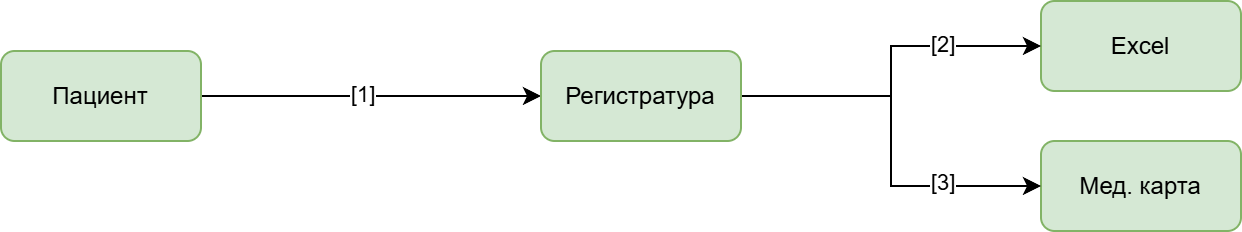

The diagram above was exported from draw.io. Its source (the exported page's mxGraphModel, read from the mxfile embedded in the PNG):
<mxGraphModel dx="943" dy="1596" grid="1" gridSize="10" guides="1" tooltips="1" connect="1" arrows="1" fold="1" page="1" pageScale="1" pageWidth="850" pageHeight="1100" math="0" shadow="0">
  <root>
    <mxCell id="0" />
    <mxCell id="1" parent="0" />
    <mxCell id="FXWMvN4rO59WaWkvGpLQ-1" style="edgeStyle=orthogonalEdgeStyle;rounded=0;orthogonalLoop=1;jettySize=auto;html=1;exitX=1;exitY=0.5;exitDx=0;exitDy=0;entryX=0;entryY=0.5;entryDx=0;entryDy=0;" edge="1" parent="1" source="FXWMvN4rO59WaWkvGpLQ-3" target="FXWMvN4rO59WaWkvGpLQ-10">
      <mxGeometry relative="1" as="geometry" />
    </mxCell>
    <mxCell id="FXWMvN4rO59WaWkvGpLQ-2" value="[1]" style="edgeLabel;html=1;align=center;verticalAlign=middle;resizable=0;points=[];" vertex="1" connectable="0" parent="FXWMvN4rO59WaWkvGpLQ-1">
      <mxGeometry x="-0.0479" y="1" relative="1" as="geometry">
        <mxPoint as="offset" />
      </mxGeometry>
    </mxCell>
    <mxCell id="FXWMvN4rO59WaWkvGpLQ-3" value="Пациент" style="rounded=1;whiteSpace=wrap;html=1;fillColor=#d5e8d4;strokeColor=#82b366;" vertex="1" parent="1">
      <mxGeometry x="70" y="-435" width="100" height="45" as="geometry" />
    </mxCell>
    <mxCell id="FXWMvN4rO59WaWkvGpLQ-4" value="Excel" style="rounded=1;whiteSpace=wrap;html=1;fillColor=#d5e8d4;strokeColor=#82b366;" vertex="1" parent="1">
      <mxGeometry x="590" y="-460" width="100" height="45" as="geometry" />
    </mxCell>
    <mxCell id="FXWMvN4rO59WaWkvGpLQ-5" value="Мед. карта" style="rounded=1;whiteSpace=wrap;html=1;fillColor=#d5e8d4;strokeColor=#82b366;" vertex="1" parent="1">
      <mxGeometry x="590" y="-390" width="100" height="45" as="geometry" />
    </mxCell>
    <mxCell id="FXWMvN4rO59WaWkvGpLQ-6" style="edgeStyle=orthogonalEdgeStyle;rounded=0;orthogonalLoop=1;jettySize=auto;html=1;exitX=1;exitY=0.5;exitDx=0;exitDy=0;entryX=0;entryY=0.5;entryDx=0;entryDy=0;" edge="1" parent="1" source="FXWMvN4rO59WaWkvGpLQ-10" target="FXWMvN4rO59WaWkvGpLQ-4">
      <mxGeometry relative="1" as="geometry" />
    </mxCell>
    <mxCell id="FXWMvN4rO59WaWkvGpLQ-7" value="[2]" style="edgeLabel;html=1;align=center;verticalAlign=middle;resizable=0;points=[];" vertex="1" connectable="0" parent="FXWMvN4rO59WaWkvGpLQ-6">
      <mxGeometry x="0.4392" y="1" relative="1" as="geometry">
        <mxPoint as="offset" />
      </mxGeometry>
    </mxCell>
    <mxCell id="FXWMvN4rO59WaWkvGpLQ-8" style="edgeStyle=orthogonalEdgeStyle;rounded=0;orthogonalLoop=1;jettySize=auto;html=1;exitX=1;exitY=0.5;exitDx=0;exitDy=0;entryX=0;entryY=0.5;entryDx=0;entryDy=0;" edge="1" parent="1" source="FXWMvN4rO59WaWkvGpLQ-10" target="FXWMvN4rO59WaWkvGpLQ-5">
      <mxGeometry relative="1" as="geometry" />
    </mxCell>
    <mxCell id="FXWMvN4rO59WaWkvGpLQ-9" value="[3]" style="edgeLabel;html=1;align=center;verticalAlign=middle;resizable=0;points=[];" vertex="1" connectable="0" parent="FXWMvN4rO59WaWkvGpLQ-8">
      <mxGeometry x="0.5685" y="-2" relative="1" as="geometry">
        <mxPoint x="-7" y="-4" as="offset" />
      </mxGeometry>
    </mxCell>
    <mxCell id="FXWMvN4rO59WaWkvGpLQ-10" value="Регистратура" style="rounded=1;whiteSpace=wrap;html=1;fillColor=#d5e8d4;strokeColor=#82b366;" vertex="1" parent="1">
      <mxGeometry x="340" y="-435" width="100" height="45" as="geometry" />
    </mxCell>
  </root>
</mxGraphModel>